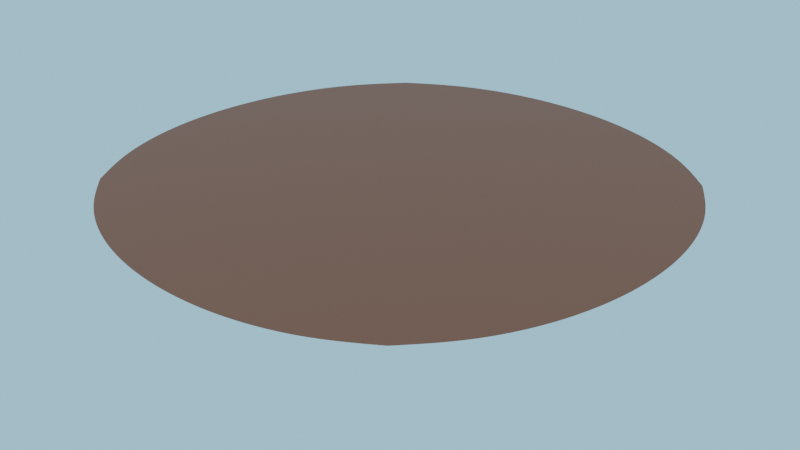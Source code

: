 # Source: terrainViewer.blend  (saved by Blender 3.2.14; exported with 4.5.12 LTS)
import bpy
from mathutils import Matrix  # noqa: F401  (used for matrix-valued properties, if any)

bpy.ops.wm.read_factory_settings(use_empty=True)
scene = bpy.context.scene
scene.name = 'Scene'

# ---- collections
col_collection = bpy.data.collections.new('Collection'); scene.collection.children.link(col_collection)

# ---- images (referenced by path relative to the original .blend; pixels are not part of the script)
import os
ASSET_DIR = os.environ.get("B2B_ASSET_DIR", "")  # directory of the original .blend (textures are referenced by path, not embedded)
HERE = os.path.dirname(os.path.abspath(__file__))  # packed textures are extracted next to this script under _unpacked/

def load_image(name, relpath, width, height, colorspace="sRGB"):
    """Load a texture the original file referenced (path relative to the .blend, or extracted next to this script)."""
    p = next((c for c in (os.path.join(HERE, relpath), os.path.join(ASSET_DIR, relpath)) if relpath and os.path.exists(c)), "")
    if p:
        img = bpy.data.images.load(p, check_existing=True)
        img.name = name
    else:  # same state as the original file: an image datablock whose file is absent (Cycles renders it pink)
        img = bpy.data.images.new(name, width, height)
        img.source = "FILE"
        img.filepath = "//" + (relpath or name)
    img.colorspace_settings.name = colorspace
    return img
img_result3_png = load_image('result3.png', 'result3.png', 1024, 1024, 'sRGB')

# ---- materials (node trees are filled in below, after node groups)
mat_material_001 = bpy.data.materials.new('Material.001')
mat_material_001.displacement_method = 'BOTH'

# ---- material node trees
mat_material_001.use_nodes = True; mat_material_001.node_tree.nodes.clear()
_N = mat_material_001.node_tree.nodes; _L = mat_material_001.node_tree.links
n0 = _N.new('ShaderNodeDisplacement'); n0.name = 'Displacement'; n0.location = (-79, -117)
n0.inputs[1].default_value = 0.0
n0.inputs[2].default_value = 1.0
n1 = _N.new('ShaderNodeOutputMaterial'); n1.name = 'Material Output'; n1.location = (422, -5)
n2 = _N.new('ShaderNodeTexImage'); n2.name = 'Image Texture'; n2.location = (-879, -52)
n2.image = img_result3_png
n3 = _N.new('ShaderNodeMapRange'); n3.name = 'Map Range'; n3.location = (-540, -50)
n4 = _N.new('ShaderNodeBsdfPrincipled'); n4.name = 'Principled BSDF'; n4.location = (30, 583)
n4.distribution = 'GGX'
n4.subsurface_method = 'RANDOM_WALK_SKIN'
n4.inputs[3].default_value = 1.45
n4.inputs[27].default_value = (0.0, 0.0, 0.0, 1.0)
n4.inputs[28].default_value = 1.0
n5 = _N.new('ShaderNodeValToRGB'); n5.name = 'ColorRamp.001'; n5.location = (-575, 430)
n5.color_ramp.interpolation = 'EASE'
while len(n5.color_ramp.elements) > 1: n5.color_ramp.elements.remove(n5.color_ramp.elements[-1])
n5.color_ramp.elements[0].position = 0.0; n5.color_ramp.elements[0].color = (0.02593, 0.1081, 0.1757, 1.0)
_e = n5.color_ramp.elements.new(0.001); _e.color = (0.03571, 0.1743, 0.2206, 1.0)
_e = n5.color_ramp.elements.new(0.01); _e.color = (0.2655, 0.1906, 0.07957, 1.0)
_e = n5.color_ramp.elements.new(0.04909); _e.color = (0.3214, 0.3728, 0.2134, 1.0)
_e = n5.color_ramp.elements.new(0.1007); _e.color = (0.02747, 0.1224, 0.02121, 1.0)
_e = n5.color_ramp.elements.new(0.3223); _e.color = (0.07847, 0.09456, 0.0414, 1.0)
_e = n5.color_ramp.elements.new(0.4614); _e.color = (0.05465, 0.04294, 0.03623, 1.0)
_e = n5.color_ramp.elements.new(0.6295); _e.color = (0.09464, 0.1115, 0.1347, 1.0)
_e = n5.color_ramp.elements.new(0.7341); _e.color = (1.0, 1.0, 1.0, 1.0)
n6 = _N.new('ShaderNodeValToRGB'); n6.name = 'ColorRamp'; n6.location = (-281, 367)
n6.color_ramp.interpolation = 'EASE'
while len(n6.color_ramp.elements) > 1: n6.color_ramp.elements.remove(n6.color_ramp.elements[-1])
n6.color_ramp.elements[0].position = 0.02818; n6.color_ramp.elements[0].color = (0.1557, 0.0803, 0.03947, 1.0)
_e = n6.color_ramp.elements.new(0.2641); _e.color = (0.1601, 0.054, 0.02188, 1.0)
_e = n6.color_ramp.elements.new(0.3916); _e.color = (0.09554, 0.03213, 0.014, 1.0)
_e = n6.color_ramp.elements.new(0.5); _e.color = (0.1031, 0.04591, 0.01053, 1.0)
_L.new(n4.outputs[0], n1.inputs[0])
_L.new(n3.outputs[0], n0.inputs[0])
_L.new(n0.outputs[0], n1.inputs[2])
_L.new(n3.outputs[0], n6.inputs[0])
_L.new(n2.outputs[0], n3.inputs[0])
_L.new(n6.outputs[0], n4.inputs[0])
n1.is_active_output = True

# ---- world
world_world = bpy.data.worlds.new('World'); scene.world = world_world
world_world.use_nodes = True; world_world.node_tree.nodes.clear()
_N = world_world.node_tree.nodes; _L = world_world.node_tree.links
n0 = _N.new('ShaderNodeOutputWorld'); n0.name = 'World Output'; n0.location = (300, 300)
n1 = _N.new('ShaderNodeBackground'); n1.name = 'Background'; n1.location = (10, 300)
n1.inputs[0].default_value = (0.3745, 0.6352, 0.7874, 1.0)
_L.new(n1.outputs[0], n0.inputs[0])
n0.is_active_output = True
world_world.color = (0.05088, 0.05088, 0.05088)
world_world.use_sun_shadow = False
world_world.sun_shadow_jitter_overblur = 0.0

# ---- cameras
cam_camera = bpy.data.cameras.new('Camera')
cam_camera.clip_end = 100.0
cam_camera.ortho_scale = 7.314

# ---- lights
light_light = bpy.data.lights.new('Light', 'SUN')
light_light.transmission_factor = 0.0
light_light.angle = 0.1993
light_light.energy = 4.0
light_light.shadow_soft_size = 0.1
light_light.shadow_cascade_max_distance = 1000.0
light_light_001 = bpy.data.lights.new('Light.001', 'SUN')
light_light_001.transmission_factor = 0.0
light_light_001.angle = 0.1993
light_light_001.energy = 1.33
light_light_001.shadow_soft_size = 0.1
light_light_001.shadow_cascade_max_distance = 1000.0

# ---- meshes
me_plane = bpy.data.meshes.new('Plane')
me_plane.from_pydata([(-1.0, -1.0, 0.0), (1.0, -1.0, 0.0), (-1.0, 1.0, 0.0), (1.0, 1.0, 0.0)], [], [(0, 1, 3, 2)])
_uv = me_plane.uv_layers.new(name='UVMap')
_uv.uv.foreach_set('vector', [0.0, 0.0, 1.0, 0.0, 1.0, 1.0, 0.0, 1.0])
me_plane.materials.append(mat_material_001)
me_plane.update()

# ---- objects
ob_light = bpy.data.objects.new('Light', light_light)
ob_camera = bpy.data.objects.new('Camera', cam_camera)
ob_plane = bpy.data.objects.new('Plane', me_plane)
ob_light_001 = bpy.data.objects.new('Light.001', light_light_001)

# ---- transforms, parenting, visibility, modifiers, constraints
ob_light.location = (4.076, 1.005, 5.904)
ob_light.rotation_euler = (1.571, 0.0, 0.0)
ob_light.lock_rotations_4d = False
ob_light.empty_display_type = 'ARROWS'
ob_light.color = (0.0, 0.0, 0.0, 0.0)
ob_light.lineart.crease_threshold = 0.0
ob_camera.location = (8.095, -7.618, 6.0)
ob_camera.rotation_euler = (1.109, 0.0, 0.8149)
ob_camera.scale = (1.1, 1.1, 1.1)
ob_camera.lock_rotations_4d = False
ob_camera.empty_display_type = 'ARROWS'
ob_camera.color = (0.0, 0.0, 0.0, 0.0)
ob_camera.display_type = 'WIRE'
ob_camera.lineart.crease_threshold = 0.0
ob_plane.location = (0.0, 0.0, 0.0)
ob_plane.scale = (3.478, 3.478, 3.478)
ob_plane.cycles.use_adaptive_subdivision = True
_m = ob_plane.modifiers.new('Subdivision', 'SUBSURF')
ob_light_001.location = (4.076, 1.005, 5.904)
ob_light_001.rotation_euler = (0.384, -0.384, 0.0)
ob_light_001.lock_rotations_4d = False
ob_light_001.empty_display_type = 'ARROWS'
ob_light_001.color = (0.0, 0.0, 0.0, 0.0)
ob_light_001.lineart.crease_threshold = 0.0

# ---- collection membership
col_collection.objects.link(ob_light)
col_collection.objects.link(ob_camera)
col_collection.objects.link(ob_plane)
col_collection.objects.link(ob_light_001)

# ---- scene / render settings (as saved in the file)
scene.camera = ob_camera
scene.frame_start = 1; scene.frame_end = 250; scene.frame_set(226)
scene.render.engine = 'CYCLES'
scene.cycles.feature_set = 'EXPERIMENTAL'
scene.cycles.preview_pause = True
scene.cycles.sampling_pattern = 'TABULATED_SOBOL'
scene.cycles.use_light_tree = False
scene.view_settings.view_transform = 'Filmic'
bpy.context.view_layer.update()
